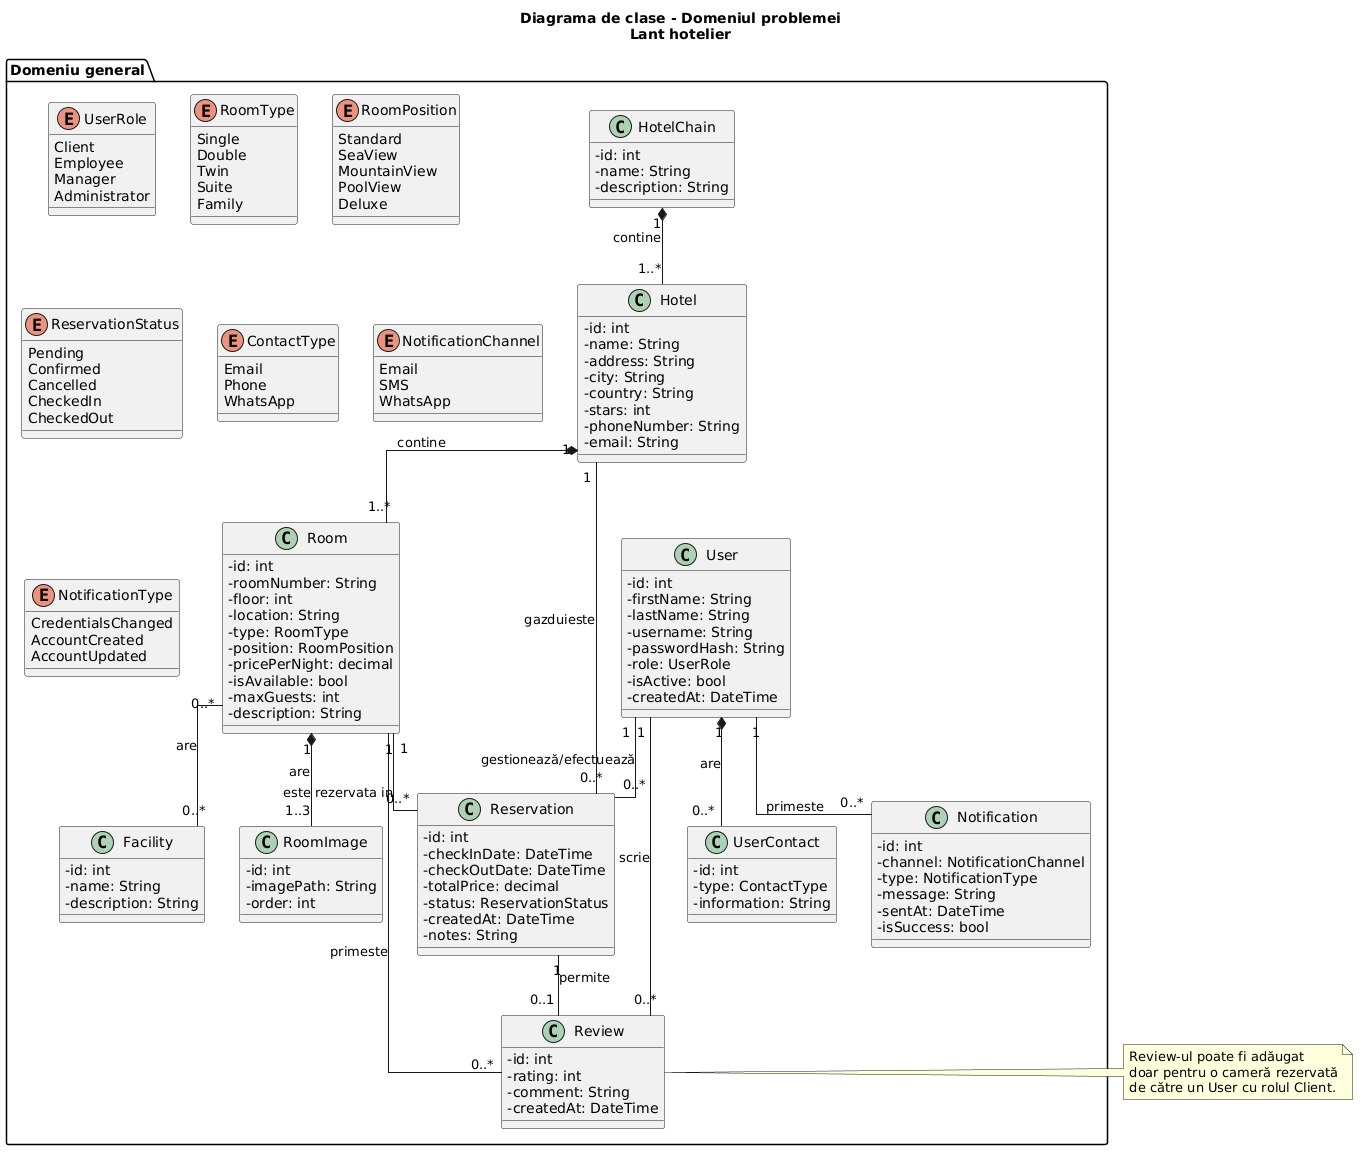

The diagram above was rendered by PlantUML. Its source (embedded in the PNG):
@startuml
skinparam classAttributeIconSize 0
skinparam shadowing false
skinparam linetype ortho

title Diagrama de clase - Domeniul problemei\nLant hotelier 

package "Domeniu general" {

class HotelChain {
  -id: int
  -name: String
  -description: String
}

class Hotel {
  -id: int
  -name: String
  -address: String
  -city: String
  -country: String
  -stars: int
  -phoneNumber: String
  -email: String
}

class Room {
  -id: int
  -roomNumber: String
  -floor: int
  -location: String
  -type: RoomType
  -position: RoomPosition
  -pricePerNight: decimal
  -isAvailable: bool
  -maxGuests: int
  -description: String
}

class Facility {
  -id: int
  -name: String
  -description: String
}

class RoomImage {
  -id: int
  -imagePath: String
  -order: int
}

class Reservation {
  -id: int
  -checkInDate: DateTime
  -checkOutDate: DateTime
  -totalPrice: decimal
  -status: ReservationStatus
  -createdAt: DateTime
  -notes: String
}

class Review {
  -id: int
  -rating: int
  -comment: String
  -createdAt: DateTime
}

class User {
  -id: int
  -firstName: String
  -lastName: String
  -username: String
  -passwordHash: String
  -role: UserRole
  -isActive: bool
  -createdAt: DateTime
}

class UserContact {
  -id: int
  -type: ContactType
  -information: String
}

class Notification {
  -id: int
  -channel: NotificationChannel
  -type: NotificationType
  -message: String
  -sentAt: DateTime
  -isSuccess: bool
}

enum UserRole {
  Client
  Employee
  Manager
  Administrator
}

enum RoomType {
  Single
  Double
  Twin
  Suite
  Family
}

enum RoomPosition {
  Standard
  SeaView
  MountainView
  PoolView
  Deluxe
}

enum ReservationStatus {
  Pending
  Confirmed
  Cancelled
  CheckedIn
  CheckedOut
}

enum ContactType {
  Email
  Phone
  WhatsApp
}

enum NotificationChannel {
  Email
  SMS
  WhatsApp
}

enum NotificationType {
  CredentialsChanged
  AccountCreated
  AccountUpdated
}

}

' Relații structurale
HotelChain "1" *-- "1..*" Hotel : contine
Hotel "1" *-- "1..*" Room : contine
Room "1" *-- "1..3" RoomImage : are
Room "0..*" -- "0..*" Facility : are

' Relații utilizator
User "1" *-- "0..*" UserContact : are
User "1" -- "0..*" Notification : primeste
User "1" -- "0..*" Reservation : gestionează/efectuează
User "1" -- "0..*" Review : scrie

' Relații rezervări și review-uri
Hotel "1" -- "0..*" Reservation : gazduieste
Room "1" -- "0..*" Reservation : este rezervata in
Room "1" -- "0..*" Review : primeste
Reservation "1" -- "0..1" Review : permite

note right of Review
Review-ul poate fi adăugat
doar pentru o cameră rezervată
de către un User cu rolul Client.
end note
@enduml